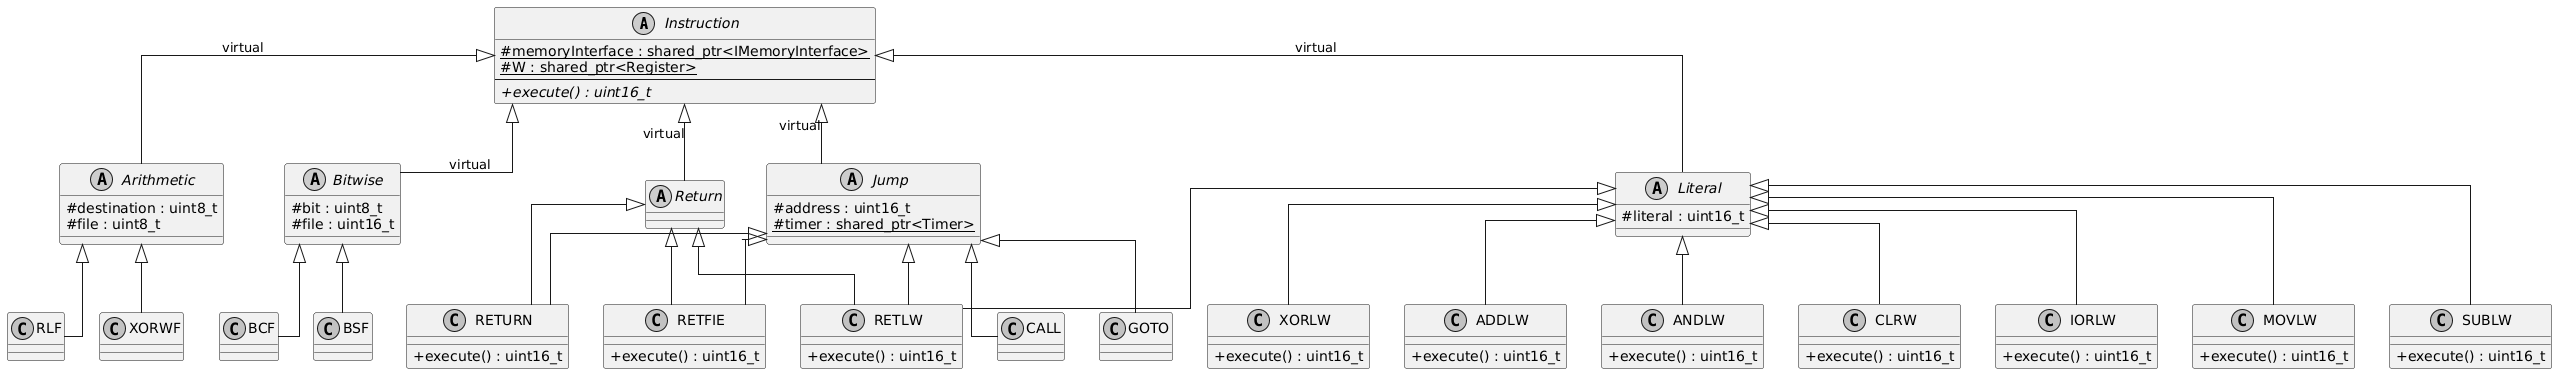

The diagram above was rendered by PlantUML. Its source (embedded in the PNG):
@startuml
skinparam classAttributeIconSize 0
skinparam monochrome true
skinparam shadowing false
skinparam linetype ortho

' --- Basisklassen & Kategorien ---
abstract class Instruction {
    {static} # memoryInterface : shared_ptr<IMemoryInterface>
    {static} # W : shared_ptr<Register>
    --
    + {abstract} execute() : uint16_t
}

abstract class Arithmetic {
    # destination : uint8_t
    # file : uint8_t
}

abstract class Bitwise {
    # bit : uint8_t
    # file : uint16_t
}

abstract class Jump {
    # address : uint16_t
    {static} # timer : shared_ptr<Timer>
}

abstract class Literal {
    # literal : uint16_t
}

abstract class Return {
    ' Logik für Stack-Pop
}

' --- Konkrete Instruktionen ---

' Literal-Gruppe
class ADDLW { 
    + execute() : uint16_t 
}
class ANDLW { 
    + execute() : uint16_t 
}
class CLRW  { 
    + execute() : uint16_t 
}
class IORLW { 
    + execute() : uint16_t 
}
class MOVLW { 
    + execute() : uint16_t 
}
class SUBLW { 
    + execute() : uint16_t 
}
class XORLW { 
    + execute() : uint16_t 
}

' Rücksprung-Befehle
class RETURN { 
    + execute() : uint16_t 
}
class RETFIE { 
    + execute() : uint16_t 
}
class RETLW { 
    + execute() : uint16_t 
}

' --- Vererbungshierarchie ---

Instruction <|-- Arithmetic : virtual
Instruction <|-- Bitwise : virtual
Instruction <|-- Jump : virtual
Instruction <|-- Literal : virtual
Instruction <|-- Return : virtual

' Literal-Implementierungen
Literal <|-- ADDLW
Literal <|-- ANDLW
Literal <|-- CLRW
Literal <|-- IORLW
Literal <|-- MOVLW
Literal <|-- SUBLW
Literal <|-- XORLW

' Komplexe Rücksprünge (Mehrfachvererbung)
Return <|-- RETURN
Jump <|-- RETURN

Return <|-- RETFIE
Jump <|-- RETFIE

Literal <|-- RETLW
Return <|-- RETLW
Jump <|-- RETLW

' Gruppen-Beispiele
Arithmetic <|-- RLF
Arithmetic <|-- XORWF
Bitwise <|-- BCF
Bitwise <|-- BSF
Jump <|-- CALL
Jump <|-- GOTO
@enduml